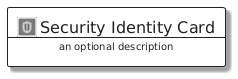

The diagram above was rendered by PlantUML. Its source (embedded in the PNG):
@startuml
' configures the library
!global $INCLUSION_MODE="local"
!global $LIB_BASE_LOCATION="../.."

' loads the library's bootstrap
!include $LIB_BASE_LOCATION/bootstrap.puml

' loads the package bootstrap
include('aws/bootstrap')

' loads the Item which embeds the element SecurityIdentityCard
include('aws/Category/SecurityIdentity')

' renders the element
SecurityIdentityCard('SecurityIdentityCard', 'Security Identity Card', 'an optional description')
@enduml